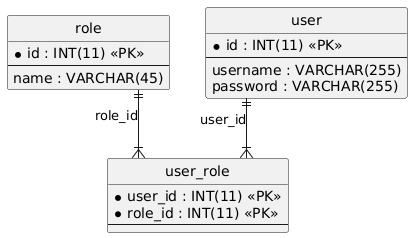

The diagram above was rendered by PlantUML. Its source (embedded in the PNG):
@startuml
hide circle
skinparam linetype ortho

entity "role" as role {
  * id : INT(11) <<PK>>
  --
  name : VARCHAR(45)
}

entity "user" as user {
  * id : INT(11) <<PK>>
  --
  username : VARCHAR(255)
  password : VARCHAR(255)
}

entity "user_role" as user_role {
  * user_id : INT(11) <<PK>>
  * role_id : INT(11) <<PK>>
  --
}

role ||--|{ user_role : "role_id"
user ||--|{ user_role : "user_id"
@enduml